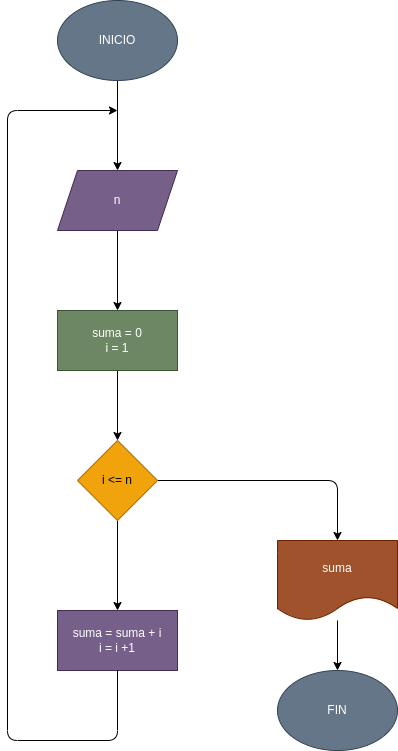

The diagram above was exported from draw.io. Its source (the exported page's mxGraphModel, read from the mxfile embedded in the PNG):
<mxGraphModel dx="653" dy="411" grid="1" gridSize="10" guides="1" tooltips="1" connect="1" arrows="1" fold="1" page="1" pageScale="1" pageWidth="827" pageHeight="1169" math="0" shadow="0">
  <root>
    <mxCell id="0" />
    <mxCell id="1" parent="0" />
    <mxCell id="4" value="" style="edgeStyle=none;html=1;" edge="1" parent="1" source="2" target="3">
      <mxGeometry relative="1" as="geometry" />
    </mxCell>
    <mxCell id="2" value="INICIO" style="ellipse;whiteSpace=wrap;html=1;fillColor=#647687;fontColor=#ffffff;strokeColor=#314354;" vertex="1" parent="1">
      <mxGeometry x="270" y="30" width="120" height="80" as="geometry" />
    </mxCell>
    <mxCell id="6" value="" style="edgeStyle=none;html=1;" edge="1" parent="1" source="3" target="5">
      <mxGeometry relative="1" as="geometry" />
    </mxCell>
    <mxCell id="3" value="n" style="shape=parallelogram;perimeter=parallelogramPerimeter;whiteSpace=wrap;html=1;fixedSize=1;fillColor=#76608a;fontColor=#ffffff;strokeColor=#432D57;" vertex="1" parent="1">
      <mxGeometry x="270" y="200" width="120" height="60" as="geometry" />
    </mxCell>
    <mxCell id="8" value="" style="edgeStyle=none;html=1;" edge="1" parent="1" source="5" target="7">
      <mxGeometry relative="1" as="geometry" />
    </mxCell>
    <mxCell id="5" value="suma = 0&lt;br&gt;i = 1" style="whiteSpace=wrap;html=1;fillColor=#6d8764;fontColor=#ffffff;strokeColor=#3A5431;" vertex="1" parent="1">
      <mxGeometry x="270" y="340" width="120" height="60" as="geometry" />
    </mxCell>
    <mxCell id="10" value="" style="edgeStyle=none;html=1;" edge="1" parent="1" source="7" target="9">
      <mxGeometry relative="1" as="geometry" />
    </mxCell>
    <mxCell id="12" value="" style="edgeStyle=none;html=1;" edge="1" parent="1" source="7" target="11">
      <mxGeometry relative="1" as="geometry">
        <Array as="points">
          <mxPoint x="550" y="510" />
        </Array>
      </mxGeometry>
    </mxCell>
    <mxCell id="7" value="i &amp;lt;= n" style="rhombus;whiteSpace=wrap;html=1;fillColor=#f0a30a;fontColor=#000000;strokeColor=#BD7000;" vertex="1" parent="1">
      <mxGeometry x="290" y="470" width="80" height="80" as="geometry" />
    </mxCell>
    <mxCell id="9" value="suma = suma + i&lt;br&gt;i = i +1" style="whiteSpace=wrap;html=1;fillColor=#76608a;fontColor=#ffffff;strokeColor=#432D57;" vertex="1" parent="1">
      <mxGeometry x="270" y="640" width="120" height="60" as="geometry" />
    </mxCell>
    <mxCell id="14" value="" style="edgeStyle=none;html=1;" edge="1" parent="1" source="11" target="13">
      <mxGeometry relative="1" as="geometry" />
    </mxCell>
    <mxCell id="11" value="suma" style="shape=document;whiteSpace=wrap;html=1;boundedLbl=1;fillColor=#a0522d;fontColor=#ffffff;strokeColor=#6D1F00;" vertex="1" parent="1">
      <mxGeometry x="490" y="570" width="120" height="80" as="geometry" />
    </mxCell>
    <mxCell id="13" value="FIN" style="ellipse;whiteSpace=wrap;html=1;fillColor=#647687;fontColor=#ffffff;strokeColor=#314354;" vertex="1" parent="1">
      <mxGeometry x="490" y="700" width="120" height="80" as="geometry" />
    </mxCell>
    <mxCell id="15" value="" style="endArrow=classic;html=1;" edge="1" parent="1">
      <mxGeometry width="50" height="50" relative="1" as="geometry">
        <mxPoint x="330" y="700" as="sourcePoint" />
        <mxPoint x="330" y="140" as="targetPoint" />
        <Array as="points">
          <mxPoint x="330" y="770" />
          <mxPoint x="220" y="770" />
          <mxPoint x="220" y="140" />
        </Array>
      </mxGeometry>
    </mxCell>
  </root>
</mxGraphModel>